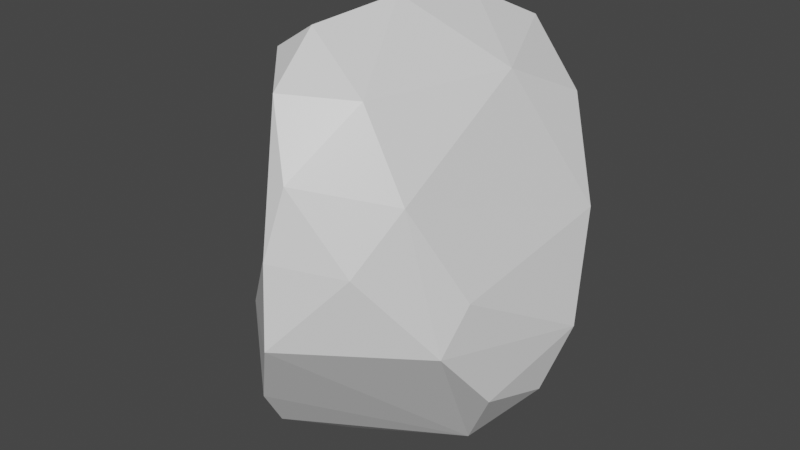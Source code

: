 # Source: rock4.blend  (saved by Blender 2.81.16; exported with 4.5.12 LTS)
import bpy
from mathutils import Matrix  # noqa: F401  (used for matrix-valued properties, if any)

bpy.ops.wm.read_factory_settings(use_empty=True)
scene = bpy.context.scene
scene.name = 'Scene'

# ---- collections
col_collection = bpy.data.collections.new('Collection'); scene.collection.children.link(col_collection)

# ---- materials (node trees are filled in below, after node groups)
mat_material = bpy.data.materials.new('Material')
mat_material.alpha_threshold = 0.0
mat_material.use_transparent_shadow = False
mat_material.line_color = (0.0, 0.0, 0.0, 1.0)

# ---- material node trees
mat_material.use_nodes = True; mat_material.node_tree.nodes.clear()
_N = mat_material.node_tree.nodes; _L = mat_material.node_tree.links
n0 = _N.new('ShaderNodeOutputMaterial'); n0.name = 'Material Output'; n0.location = (300, 300)
n1 = _N.new('ShaderNodeBsdfPrincipled'); n1.name = 'Principled BSDF'; n1.location = (10, 300)
n1.distribution = 'GGX'
n1.subsurface_method = 'BURLEY'
n1.inputs[2].default_value = 0.4
n1.inputs[3].default_value = 1.45
n1.inputs[27].default_value = (0.0, 0.0, 0.0, 1.0)
n1.inputs[28].default_value = 1.0
_L.new(n1.outputs[0], n0.inputs[0])
n0.is_active_output = True

# ---- world
world_world = bpy.data.worlds.new('World'); scene.world = world_world
world_world.use_nodes = True; world_world.node_tree.nodes.clear()
_N = world_world.node_tree.nodes; _L = world_world.node_tree.links
n0 = _N.new('ShaderNodeOutputWorld'); n0.name = 'World Output'; n0.location = (300, 300)
n1 = _N.new('ShaderNodeBackground'); n1.name = 'Background'; n1.location = (10, 300)
n1.inputs[0].default_value = (0.05088, 0.05088, 0.05088, 1.0)
_L.new(n1.outputs[0], n0.inputs[0])
n0.is_active_output = True
world_world.color = (0.05088, 0.05088, 0.05088)
world_world.use_sun_shadow = False
world_world.sun_shadow_jitter_overblur = 0.0

# ---- meshes
me_cube = bpy.data.meshes.new('Cube')
me_cube.from_pydata([(-0.5377, 0.03173, -0.5027), (-0.527, -0.3999, -0.6029), (0.1145, 0.3744, -0.5626), (-0.1269, -0.6453, 0.567), (-0.1642, -0.741, -0.6002), (-0.4892, -0.2819, 0.4257), (0.4011, 0.3871, 0.409), (0.1761, 0.4279, 0.6472), (0.04591, 0.4964, 0.5735), (0.03748, 0.2301, 0.7612), (-0.254, -0.1363, 0.69), (-0.3257, 0.07341, 0.5396), (0.3126, 0.08235, 0.5573), (-0.04798, -0.1016, 0.7979), (-0.1494, -0.4311, 0.7421), (0.1139, -0.4758, 0.547), (-0.2837, -0.464, 0.6485), (0.4546, -0.4787, -0.3133), (0.3125, -0.5003, 0.2304), (0.01423, -0.8829, -0.2601), (0.2384, -0.6933, 0.01577), (-0.012, -0.8402, 0.05512), (0.008114, -0.7487, 0.3081), (-0.3242, -0.6065, -0.3129), (-0.6069, -0.2772, -0.2976), (-0.585, -0.1647, -0.0402), (-0.4794, -0.06108, 0.325), (-0.4523, 0.2935, -0.2935), (0.3229, 0.3418, -0.425), (0.5372, 0.04035, -0.6749), (0.2187, 0.1846, -0.76), (-0.4472, -0.2329, -0.7216), (-0.08214, -0.3557, -0.9301), (0.5027, -0.246, -0.5948), (-0.2901, -0.4048, -0.8591), (0.3233, -0.1168, -0.9146), (-0.2239, -0.6002, -0.8137), (0.5476, 0.3002, 0.01205), (0.612, 0.1351, -0.4063), (0.4786, -0.3511, -0.1375), (-0.3147, 0.4884, -0.04216), (-0.2258, 0.5616, -0.2018), (-0.2539, 0.3536, 0.4243), (-0.08367, 0.5748, 0.3263)], [], [(8, 42, 9), (7, 9, 12), (30, 2, 28, 29), (9, 11, 10), (9, 10, 13), (13, 15, 12), (13, 10, 14), (15, 18, 12), (14, 16, 3), (42, 26, 11), (18, 15, 22), (19, 23, 4), (3, 5, 24), (23, 1, 4), (23, 24, 1), (5, 25, 24), (26, 27, 25), (26, 42, 40), (41, 2, 27), (27, 2, 30), (30, 29, 35), (35, 36, 32), (35, 4, 36), (28, 38, 29), (35, 19, 4), (6, 12, 37), (38, 33, 29), (43, 28, 41), (8, 7, 43), (7, 8, 9), (6, 7, 12), (9, 42, 11), (12, 9, 13), (10, 11, 5), (13, 14, 15), (16, 14, 10), (16, 10, 5), (11, 26, 5), (14, 3, 15), (17, 18, 20), (20, 18, 22), (19, 20, 21), (20, 22, 21), (22, 15, 3), (21, 22, 3), (19, 21, 23), (21, 24, 23), (17, 39, 18), (3, 16, 5), (35, 17, 19), (5, 26, 25), (24, 0, 1), (24, 25, 0), (27, 26, 40), (0, 27, 30), (30, 32, 31), (31, 32, 34), (33, 17, 35), (34, 36, 1), (1, 36, 4), (0, 31, 1), (28, 37, 38), (37, 12, 18), (37, 39, 38), (38, 39, 17), (37, 18, 39), (38, 17, 33), (41, 27, 40), (2, 41, 28), (28, 43, 37), (43, 6, 37), (42, 8, 43), (43, 7, 6), (20, 19, 17), (24, 21, 3), (27, 0, 25), (32, 30, 35), (0, 30, 31), (35, 29, 33), (1, 31, 34), (43, 40, 42), (34, 32, 36), (41, 40, 43)])
_uv = me_cube.uv_layers.new(name='UVMap')
_uv.uv.foreach_set('vector', [0.7464, 0.507, 0.8255, 0.5301, 0.7464, 0.5792, 0.7231, 0.5282, 0.7464, 0.5792, 0.685, 0.6081, 0.2928, 0.586, 0.2686, 0.5308, 0.3442, 0.4939, 0.348, 0.6159, 0.7464, 0.5792, 0.8332, 0.6054, 0.8023, 0.6545, 0.7464, 0.5792, 0.8023, 0.6545, 0.7566, 0.6489, 0.7566, 0.6489, 0.7301, 0.7409, 0.685, 0.6081, 0.7566, 0.6489, 0.8023, 0.6545, 0.7807, 0.7078, 0.7301, 0.7409, 0.6864, 0.7742, 0.685, 0.6081, 0.7807, 0.7078, 0.8088, 0.7204, 0.7817, 0.7477, 0.8255, 0.5301, 0.875, 0.6295, 0.8332, 0.6054, 0.5748, 0.798, 0.6293, 0.8558, 0.565, 0.8751, 0.4495, 0.8742, 0.4273, 0.9479, 0.3878, 0.9067, 0.6136, 0.902, 0.6219, 0.9789, 0.4035, 0.9947, 0.4273, 0.9479, 0.3777, 0.9714, 0.3878, 0.9067, 0.4273, 0.9479, 0.4035, 0.9947, 0.3777, 0.9714, 0.6054, 0.05679, 0.4845, 0.08377, 0.4309, 0.05634, 0.5895, 0.1119, 0.4195, 0.2016, 0.4845, 0.08377, 0.5895, 0.1119, 0.613, 0.3016, 0.4958, 0.2837, 0.2323, 0.4955, 0.2686, 0.5308, 0.1251, 0.5156, 0.1251, 0.5156, 0.2686, 0.5308, 0.2928, 0.586, 0.2928, 0.586, 0.348, 0.6159, 0.2972, 0.6466, 0.2972, 0.6466, 0.2105, 0.7231, 0.2363, 0.6845, 0.2972, 0.6466, 0.2058, 0.7516, 0.2105, 0.7231, 0.3442, 0.4939, 0.3998, 0.5881, 0.348, 0.6159, 0.2972, 0.6466, 0.2448, 0.7552, 0.2058, 0.7516, 0.654, 0.4934, 0.685, 0.6081, 0.4977, 0.537, 0.3998, 0.5881, 0.3474, 0.6866, 0.348, 0.6159, 0.5767, 0.3559, 0.3442, 0.4939, 0.4454, 0.3207, 0.6264, 0.3712, 0.6363, 0.4, 0.5767, 0.3559, 0.7231, 0.5282, 0.7464, 0.507, 0.7464, 0.5792, 0.654, 0.4934, 0.7231, 0.5282, 0.685, 0.6081, 0.7464, 0.5792, 0.8255, 0.5301, 0.8332, 0.6054, 0.685, 0.6081, 0.7464, 0.5792, 0.7566, 0.6489, 0.8023, 0.6545, 0.8332, 0.6054, 0.8617, 0.7017, 0.7566, 0.6489, 0.7807, 0.7078, 0.7301, 0.7409, 0.8088, 0.7204, 0.7807, 0.7078, 0.8023, 0.6545, 0.8088, 0.7204, 0.8023, 0.6545, 0.8617, 0.7017, 0.8332, 0.6054, 0.875, 0.6295, 0.8617, 0.7017, 0.7807, 0.7078, 0.7817, 0.7477, 0.7301, 0.7409, 0.4041, 0.7674, 0.5748, 0.798, 0.4977, 0.8305, 0.4977, 0.8305, 0.5748, 0.798, 0.565, 0.8751, 0.4495, 0.8742, 0.4977, 0.8305, 0.5114, 0.8778, 0.4977, 0.8305, 0.565, 0.8751, 0.5114, 0.8778, 0.565, 0.8751, 0.6293, 0.8558, 0.6136, 0.902, 0.5114, 0.8778, 0.565, 0.8751, 0.6136, 0.902, 0.4495, 0.8742, 0.5114, 0.8778, 0.4273, 0.9479, 0.5114, 0.8778, 0.4035, 0.9947, 0.4273, 0.9479, 0.4041, 0.7674, 0.4552, 0.7396, 0.5748, 0.798, 0.6136, 0.902, 0.6235, 0.9321, 0.6219, 0.9789, 0.3669, 0.8637, 0.4041, 0.7674, 0.4495, 0.8742, 0.6054, 0.05679, 0.5895, 0.1119, 0.4845, 0.08377, 0.4309, 0.05634, 0.3825, 0.1264, 0.3806, 0.0401, 0.4309, 0.05634, 0.4845, 0.08377, 0.3825, 0.1264, 0.4195, 0.2016, 0.5895, 0.1119, 0.4958, 0.2837, 0.1326, 0.6288, 0.1251, 0.5156, 0.2928, 0.586, 0.2928, 0.586, 0.2363, 0.6845, 0.1627, 0.6756, 0.1627, 0.6756, 0.2363, 0.6845, 0.1979, 0.692, 0.3474, 0.6866, 0.4041, 0.7674, 0.2972, 0.6466, 0.1979, 0.692, 0.2105, 0.7231, 0.1432, 0.7087, 0.1432, 0.7087, 0.2105, 0.7231, 0.2058, 0.7516, 0.1326, 0.6288, 0.1627, 0.6756, 0.1432, 0.7087, 0.3442, 0.4939, 0.4977, 0.537, 0.3998, 0.5881, 0.4977, 0.537, 0.685, 0.6081, 0.5748, 0.798, 0.4977, 0.537, 0.4552, 0.7396, 0.3998, 0.5881, 0.3998, 0.5881, 0.4552, 0.7396, 0.4041, 0.7674, 0.4977, 0.537, 0.5748, 0.798, 0.4552, 0.7396, 0.3998, 0.5881, 0.4041, 0.7674, 0.3474, 0.6866, 0.4454, 0.3207, 0.4195, 0.2016, 0.4958, 0.2837, 0.3703, 0.3722, 0.4454, 0.3207, 0.3442, 0.4939, 0.3442, 0.4939, 0.5767, 0.3559, 0.4977, 0.537, 0.5767, 0.3559, 0.654, 0.4934, 0.4977, 0.537, 0.613, 0.3016, 0.6264, 0.3712, 0.5767, 0.3559, 0.5767, 0.3559, 0.6363, 0.4, 0.6566, 0.4561, 0.4977, 0.8305, 0.4495, 0.8742, 0.4041, 0.7674, 0.4035, 0.9947, 0.5114, 0.8778, 0.6136, 0.902, 0.4195, 0.2016, 0.3825, 0.1264, 0.4845, 0.08377, 0.2363, 0.6845, 0.2928, 0.586, 0.2972, 0.6466, 0.1326, 0.6288, 0.2928, 0.586, 0.1627, 0.6756, 0.2972, 0.6466, 0.348, 0.6159, 0.3474, 0.6866, 0.1432, 0.7087, 0.1627, 0.6756, 0.1979, 0.692, 0.5767, 0.3559, 0.4958, 0.2837, 0.613, 0.3016, 0.1979, 0.692, 0.2363, 0.6845, 0.2105, 0.7231, 0.4454, 0.3207, 0.4958, 0.2837, 0.5767, 0.3559])
me_cube.materials.append(mat_material)
me_cube.use_remesh_preserve_volume = False
me_cube.use_remesh_preserve_attributes = False
me_cube.use_mirror_vertex_groups = False
me_cube.update()

# ---- objects
ob_cube = bpy.data.objects.new('Cube', me_cube)

# ---- transforms, parenting, visibility, modifiers, constraints
ob_cube.location = (0.0, 0.0, 0.0)
ob_cube.lock_rotations_4d = False
ob_cube.empty_display_type = 'ARROWS'
ob_cube.lineart.crease_threshold = 0.0

# ---- collection membership
col_collection.objects.link(ob_cube)

# ---- scene / render settings (as saved in the file)
scene.frame_start = 1; scene.frame_end = 250; scene.frame_set(1)
scene.render.engine = 'BLENDER_EEVEE_NEXT'
scene.cycles.use_denoising = False
scene.cycles.samples = 128
scene.cycles.sampling_pattern = 'TABULATED_SOBOL'
scene.cycles.use_adaptive_sampling = False
scene.cycles.use_light_tree = False
scene.view_settings.view_transform = 'Filmic'
bpy.context.view_layer.update()

# ---- added for rendering (the .blend has no active camera and no usable light): camera, sun
cam_auto = bpy.data.cameras.new('AutoCamera')
cam_auto.lens = 50.0
cam_auto.sensor_width = 36.0
cam_auto.clip_end = 1000.0
ob_auto_camera = bpy.data.objects.new('AutoCamera', cam_auto)
scene.collection.objects.link(ob_auto_camera)
ob_auto_camera.location = (2.3789, -3.00562, 1.83494)
ob_auto_camera.rotation_euler = (1.09748, -7.21219e-08, 0.694738)
scene.camera = ob_auto_camera
light_auto_sun = bpy.data.lights.new('AutoSun', 'SUN')
light_auto_sun.energy = 3.0
light_auto_sun.angle = 0.0523599
ob_auto_sun = bpy.data.objects.new('AutoSun', light_auto_sun)
scene.collection.objects.link(ob_auto_sun)
ob_auto_sun.rotation_euler = (0.872665, 0.174533, 0.523599)
bpy.context.view_layer.update()
